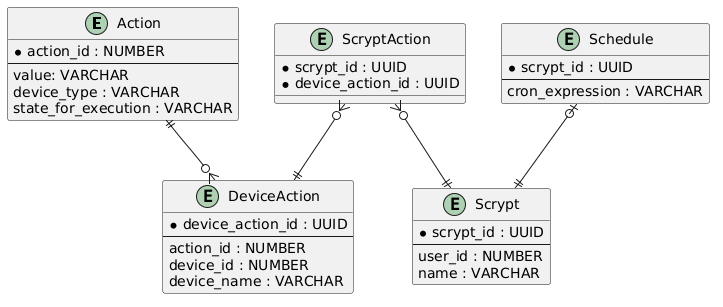

The diagram above was rendered by PlantUML. Its source (embedded in the PNG):
@startuml

entity "Action" {
  * action_id : NUMBER
  --
  value: VARCHAR
  device_type : VARCHAR
  state_for_execution : VARCHAR
}

entity "DeviceAction" {
  * device_action_id : UUID
  --
  action_id : NUMBER
  device_id : NUMBER
  device_name : VARCHAR
}

entity "Schedule" {
  * scrypt_id : UUID
  --
  cron_expression : VARCHAR
}

entity "Scrypt" {
  * scrypt_id : UUID
  --
  user_id : NUMBER
  name : VARCHAR
}

entity "ScryptAction" {
  * scrypt_id : UUID
  * device_action_id : UUID
}

Action ||--o{ DeviceAction
Schedule |o--|| Scrypt
ScryptAction }o--|| Scrypt
ScryptAction }o--|| DeviceAction

@enduml